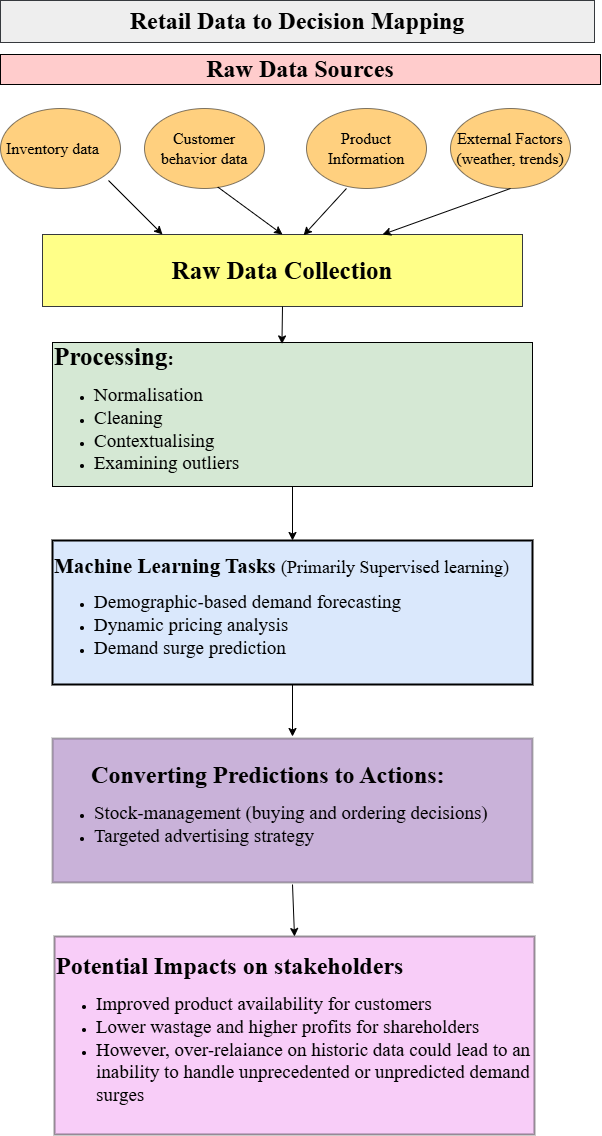

The diagram above was exported from draw.io. Its source (the exported page's mxGraphModel, read from the mxfile embedded in the PNG):
<mxGraphModel dx="1167" dy="462" grid="1" gridSize="18" guides="0" tooltips="1" connect="1" arrows="1" fold="1" page="1" pageScale="1" pageWidth="827" pageHeight="1169" math="0" shadow="0">
  <root>
    <mxCell id="0" />
    <mxCell id="1" parent="0" />
    <mxCell id="2UpG5o_tIbnE65l0f60G-1" parent="1" style="rounded=0;whiteSpace=wrap;html=1;align=center;fillColor=#ffff88;strokeColor=#36393d;" value="&lt;p style=&quot;&quot;&gt;&lt;b style=&quot;font-family: &amp;quot;Times New Roman&amp;quot;; background-color: transparent; color: light-dark(rgb(0, 0, 0), rgb(255, 255, 255));&quot;&gt;&lt;font style=&quot;font-size: 25px;&quot;&gt;Raw Data Collection&lt;/font&gt;&lt;/b&gt;&lt;/p&gt;" vertex="1">
      <mxGeometry height="72" width="480" x="150" y="252" as="geometry" />
    </mxCell>
    <mxCell id="2UpG5o_tIbnE65l0f60G-2" parent="1" style="ellipse;whiteSpace=wrap;html=1;fontFamily=Times New Roman;fontSize=18;align=center;fillColor=light-dark(#ffa200, #EDEDED);opacity=50;" value="&lt;font style=&quot;font-size: 16px;&quot;&gt;Inventory data&lt;span style=&quot;white-space: pre;&quot;&gt;&#09;&lt;/span&gt;&lt;/font&gt;" vertex="1">
      <mxGeometry height="80" width="120" x="108" y="126" as="geometry" />
    </mxCell>
    <mxCell id="yJpDV7_rsyMJ56ZCQSa6-1" parent="1" style="ellipse;whiteSpace=wrap;html=1;fillColor=light-dark(#ffa200, #EDEDED);opacity=50;align=center;" value="&lt;div style=&quot;&quot;&gt;&lt;font face=&quot;Times New Roman&quot; style=&quot;font-size: 16px;&quot;&gt;Customer behavior data&lt;/font&gt;&lt;/div&gt;" vertex="1">
      <mxGeometry height="80" width="120" x="252" y="126" as="geometry" />
    </mxCell>
    <mxCell id="yJpDV7_rsyMJ56ZCQSa6-2" parent="1" style="ellipse;whiteSpace=wrap;html=1;fillColor=light-dark(#ffa200, #EDEDED);opacity=50;" value="&lt;span style=&quot;font-family: &amp;quot;Times New Roman&amp;quot;; text-align: left;&quot;&gt;&lt;font style=&quot;font-size: 16px;&quot;&gt;Product Information&lt;/font&gt;&lt;/span&gt;" vertex="1">
      <mxGeometry height="80" width="120" x="414" y="126" as="geometry" />
    </mxCell>
    <mxCell id="yJpDV7_rsyMJ56ZCQSa6-4" parent="1" style="rounded=0;whiteSpace=wrap;html=1;align=left;fillColor=#d5e8d4;strokeColor=#000000;" value="&lt;div style=&quot;&quot;&gt;&lt;b style=&quot;background-color: transparent; color: light-dark(rgb(0, 0, 0), rgb(255, 255, 255));&quot;&gt;&lt;font face=&quot;Times New Roman&quot;&gt;&lt;font style=&quot;font-size: 25px;&quot;&gt;Processing&lt;/font&gt;&lt;span style=&quot;font-size: 19px;&quot;&gt;:&amp;nbsp;&lt;/span&gt;&lt;/font&gt;&lt;/b&gt;&lt;/div&gt;&lt;div&gt;&lt;ul&gt;&lt;li&gt;&lt;font style=&quot;font-size: 19px;&quot; face=&quot;Times New Roman&quot;&gt;Normalisation&lt;/font&gt;&lt;/li&gt;&lt;li&gt;&lt;font style=&quot;font-size: 19px;&quot; face=&quot;Times New Roman&quot;&gt;Cleaning&lt;/font&gt;&lt;/li&gt;&lt;li&gt;&lt;font style=&quot;font-size: 19px;&quot; face=&quot;Times New Roman&quot;&gt;Contextualising&lt;/font&gt;&lt;/li&gt;&lt;li&gt;&lt;font style=&quot;font-size: 19px;&quot; face=&quot;Times New Roman&quot;&gt;Examining outliers&lt;/font&gt;&lt;/li&gt;&lt;/ul&gt;&lt;/div&gt;" vertex="1">
      <mxGeometry height="144" width="480" x="160" y="360" as="geometry" />
    </mxCell>
    <mxCell id="yJpDV7_rsyMJ56ZCQSa6-5" parent="1" style="rounded=0;whiteSpace=wrap;html=1;align=left;fillColor=light-dark(#4b0082, #392f3f);strokeColor=#000000;opacity=30;gradientColor=none;perimeterSpacing=2;strokeWidth=2;" value="&lt;div style=&quot;&quot;&gt;&lt;div style=&quot;text-align: center;&quot;&gt;&lt;span style=&quot;background-color: transparent; color: light-dark(rgb(0, 0, 0), rgb(255, 255, 255));&quot;&gt;&lt;font style=&quot;font-weight: bold; font-size: 24px;&quot; face=&quot;Times New Roman&quot;&gt;Converting Predictions to Actions:&amp;nbsp;&lt;/font&gt;&lt;/span&gt;&lt;/div&gt;&lt;div style=&quot;&quot;&gt;&lt;ul&gt;&lt;li&gt;&lt;span style=&quot;font-size: 19px; background-color: transparent; color: light-dark(rgb(0, 0, 0), rgb(255, 255, 255));&quot;&gt;&lt;font face=&quot;Times New Roman&quot;&gt;Stock-management (buying and ordering decisions)&lt;/font&gt;&lt;/span&gt;&lt;/li&gt;&lt;li&gt;&lt;span style=&quot;font-size: 19px;&quot;&gt;&lt;font face=&quot;Times New Roman&quot;&gt;Targeted advertising strategy&lt;/font&gt;&lt;/span&gt;&lt;/li&gt;&lt;/ul&gt;&lt;/div&gt;&lt;/div&gt;" vertex="1">
      <mxGeometry height="144" width="480" x="160" y="756" as="geometry" />
    </mxCell>
    <mxCell id="yJpDV7_rsyMJ56ZCQSa6-6" parent="1" style="rounded=0;whiteSpace=wrap;html=1;align=left;fillColor=#dae8fc;strokeColor=#000000;strokeWidth=2;" value="&lt;div style=&quot;text-align: center;&quot;&gt;&lt;font face=&quot;Times New Roman&quot;&gt;&lt;span style=&quot;background-color: transparent; color: light-dark(rgb(0, 0, 0), rgb(255, 255, 255));&quot;&gt;&lt;font style=&quot;font-weight: bold; font-size: 21px;&quot;&gt;Machine Learning Tasks&lt;/font&gt;&lt;font style=&quot;font-weight: bold; font-size: 21px;&quot;&gt;&amp;nbsp;&lt;/font&gt;&lt;font style=&quot;font-size: 18px;&quot;&gt;(Primarily&amp;nbsp;&lt;/font&gt;&lt;/span&gt;&lt;span style=&quot;background-color: transparent; color: light-dark(rgb(0, 0, 0), rgb(255, 255, 255)); text-align: left;&quot;&gt;&lt;font style=&quot;font-size: 18px;&quot;&gt;Supervised learnin&lt;/font&gt;&lt;font style=&quot;font-size: 18px;&quot;&gt;g)&lt;/font&gt;&lt;/span&gt;&lt;/font&gt;&lt;/div&gt;&lt;div&gt;&lt;ul&gt;&lt;li&gt;&lt;font style=&quot;font-size: 19px;&quot; face=&quot;Times New Roman&quot;&gt;Demographic-based demand forecasting&lt;/font&gt;&lt;/li&gt;&lt;li&gt;&lt;font style=&quot;font-size: 19px;&quot; face=&quot;Times New Roman&quot;&gt;Dynamic pricing analysis&lt;/font&gt;&lt;/li&gt;&lt;li&gt;&lt;font style=&quot;font-size: 19px;&quot; face=&quot;Times New Roman&quot;&gt;Demand surge prediction&lt;/font&gt;&lt;/li&gt;&lt;/ul&gt;&lt;/div&gt;" vertex="1">
      <mxGeometry height="144" width="480" x="160" y="558" as="geometry" />
    </mxCell>
    <mxCell id="yJpDV7_rsyMJ56ZCQSa6-7" edge="1" parent="1" style="endArrow=classic;html=1;rounded=0;curved=0;entryX=0.25;entryY=0;entryDx=0;entryDy=0;" target="2UpG5o_tIbnE65l0f60G-1" value="">
      <mxGeometry height="50" relative="1" width="50" as="geometry">
        <mxPoint x="216" y="198" as="sourcePoint" />
        <mxPoint x="240" y="210" as="targetPoint" />
      </mxGeometry>
    </mxCell>
    <mxCell id="yJpDV7_rsyMJ56ZCQSa6-9" edge="1" parent="1" source="yJpDV7_rsyMJ56ZCQSa6-1" style="endArrow=classic;html=1;rounded=0;curved=0;exitX=0.61;exitY=0.981;exitDx=0;exitDy=0;exitPerimeter=0;entryX=0.5;entryY=0;entryDx=0;entryDy=0;" target="2UpG5o_tIbnE65l0f60G-1" value="">
      <mxGeometry height="50" relative="1" width="50" as="geometry">
        <mxPoint x="330" y="152.42" as="sourcePoint" />
        <mxPoint x="378" y="211" as="targetPoint" />
      </mxGeometry>
    </mxCell>
    <mxCell id="yJpDV7_rsyMJ56ZCQSa6-13" edge="1" parent="1" source="yJpDV7_rsyMJ56ZCQSa6-4" style="endArrow=classic;html=1;rounded=0;curved=0;exitX=0.5;exitY=1;exitDx=0;exitDy=0;entryX=0.5;entryY=0;entryDx=0;entryDy=0;" target="yJpDV7_rsyMJ56ZCQSa6-6" value="">
      <mxGeometry height="50" relative="1" width="50" as="geometry">
        <mxPoint x="470" y="510" as="sourcePoint" />
        <mxPoint x="540" y="570" as="targetPoint" />
      </mxGeometry>
    </mxCell>
    <mxCell id="yJpDV7_rsyMJ56ZCQSa6-14" edge="1" parent="1" source="yJpDV7_rsyMJ56ZCQSa6-6" style="endArrow=classic;html=1;rounded=0;curved=0;exitX=0.5;exitY=1;exitDx=0;exitDy=0;entryX=0.5;entryY=0;entryDx=0;entryDy=0;" target="yJpDV7_rsyMJ56ZCQSa6-5" value="">
      <mxGeometry height="50" relative="1" width="50" as="geometry">
        <mxPoint x="390" y="660" as="sourcePoint" />
        <mxPoint x="460" y="720" as="targetPoint" />
      </mxGeometry>
    </mxCell>
    <mxCell id="yJpDV7_rsyMJ56ZCQSa6-15" edge="1" parent="1" source="yJpDV7_rsyMJ56ZCQSa6-2" style="endArrow=classic;html=1;rounded=0;curved=0;exitX=0.333;exitY=1;exitDx=0;exitDy=0;exitPerimeter=0;entryX=0.544;entryY=0.011;entryDx=0;entryDy=0;entryPerimeter=0;" target="2UpG5o_tIbnE65l0f60G-1" value="">
      <mxGeometry height="50" relative="1" width="50" as="geometry">
        <mxPoint x="514" y="152" as="sourcePoint" />
        <mxPoint x="440" y="220" as="targetPoint" />
      </mxGeometry>
    </mxCell>
    <mxCell id="yJpDV7_rsyMJ56ZCQSa6-19" parent="1" style="text;html=1;whiteSpace=wrap;strokeColor=light-dark(#000000, #5c79a3);fillColor=#FFCCCC;align=center;verticalAlign=middle;rounded=0;fontSize=24;fontStyle=1;fillStyle=solid;" value="&lt;font face=&quot;Times New Roman&quot;&gt;Raw Data Sources&lt;/font&gt;" vertex="1">
      <mxGeometry height="30" width="600" x="108" y="72" as="geometry" />
    </mxCell>
    <mxCell id="yJpDV7_rsyMJ56ZCQSa6-25" parent="1" style="ellipse;whiteSpace=wrap;html=1;fillColor=light-dark(#ffa200, #EDEDED);opacity=50;" value="&lt;span style=&quot;font-family: &amp;quot;Times New Roman&amp;quot;; text-align: left;&quot;&gt;&lt;font style=&quot;font-size: 16px;&quot;&gt;External Factors (weather, trends)&lt;/font&gt;&lt;/span&gt;" vertex="1">
      <mxGeometry height="80" width="120" x="558" y="126" as="geometry" />
    </mxCell>
    <mxCell id="yJpDV7_rsyMJ56ZCQSa6-27" edge="1" parent="1" source="yJpDV7_rsyMJ56ZCQSa6-25" style="endArrow=classic;html=1;rounded=0;curved=0;exitX=0.5;exitY=1;exitDx=0;exitDy=0;" target="2UpG5o_tIbnE65l0f60G-1" value="">
      <mxGeometry height="50" relative="1" width="50" as="geometry">
        <mxPoint x="710" y="170" as="sourcePoint" />
        <mxPoint x="504" y="235" as="targetPoint" />
      </mxGeometry>
    </mxCell>
    <mxCell id="yJpDV7_rsyMJ56ZCQSa6-36" parent="1" style="rounded=0;whiteSpace=wrap;html=1;align=left;fillColor=#EE82EE;opacity=40;strokeWidth=2;" value="&lt;div style=&quot;&quot;&gt;&lt;b style=&quot;font-family: &amp;quot;Times New Roman&amp;quot;; background-color: transparent; color: light-dark(rgb(0, 0, 0), rgb(255, 255, 255));&quot;&gt;&lt;font style=&quot;font-size: 24px;&quot;&gt;Potential Impacts on stakeholders&lt;/font&gt;&lt;/b&gt;&lt;/div&gt;&lt;div&gt;&lt;ul&gt;&lt;li&gt;&lt;font face=&quot;Times New Roman&quot; style=&quot;font-size: 19px;&quot;&gt;Improved product availability for customers&lt;/font&gt;&lt;/li&gt;&lt;li&gt;&lt;font face=&quot;Times New Roman&quot; style=&quot;font-size: 19px;&quot;&gt;Lower wastage and higher profits for shareholders&lt;/font&gt;&lt;/li&gt;&lt;li&gt;&lt;font face=&quot;Times New Roman&quot;&gt;&lt;span style=&quot;font-size: 19px;&quot;&gt;However, over-relaiance on historic data could lead to an inability to handle unprecedented or unpredicted demand surges&lt;/span&gt;&lt;/font&gt;&lt;/li&gt;&lt;/ul&gt;&lt;/div&gt;" vertex="1">
      <mxGeometry height="198" width="480" x="162" y="954" as="geometry" />
    </mxCell>
    <mxCell id="yJpDV7_rsyMJ56ZCQSa6-39" edge="1" parent="1" source="2UpG5o_tIbnE65l0f60G-1" style="endArrow=classic;html=1;rounded=0;curved=0;exitX=0.5;exitY=1;exitDx=0;exitDy=0;entryX=0.478;entryY=0.01;entryDx=0;entryDy=0;entryPerimeter=0;" target="yJpDV7_rsyMJ56ZCQSa6-4" value="">
      <mxGeometry height="50" relative="1" width="50" as="geometry">
        <mxPoint x="432" y="324" as="sourcePoint" />
        <mxPoint x="432" y="396" as="targetPoint" />
      </mxGeometry>
    </mxCell>
    <mxCell id="yJpDV7_rsyMJ56ZCQSa6-40" edge="1" parent="1" source="yJpDV7_rsyMJ56ZCQSa6-5" style="endArrow=classic;html=1;rounded=0;curved=0;exitX=0.5;exitY=1;exitDx=0;exitDy=0;" value="">
      <mxGeometry height="50" relative="1" width="50" as="geometry">
        <mxPoint x="396" y="918" as="sourcePoint" />
        <mxPoint x="402" y="954" as="targetPoint" />
      </mxGeometry>
    </mxCell>
    <mxCell id="yJpDV7_rsyMJ56ZCQSa6-43" parent="1" style="rounded=0;whiteSpace=wrap;html=1;fillColor=#eeeeee;strokeColor=#36393d;" value="&lt;span style=&quot;font-size: 24px; font-weight: 700;&quot;&gt;&lt;font face=&quot;Times New Roman&quot;&gt;Retail Data to Decision Mapping&lt;/font&gt;&lt;/span&gt;" vertex="1">
      <mxGeometry height="42" width="594" x="108" y="18" as="geometry" />
    </mxCell>
  </root>
</mxGraphModel>